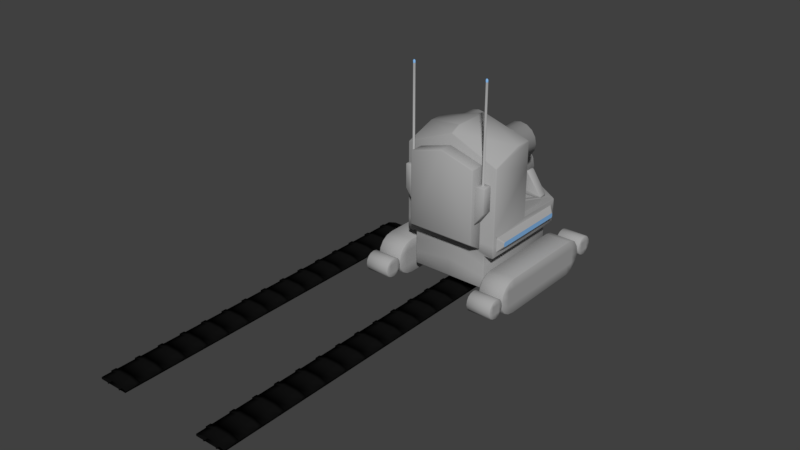# Source: Robot.blend  (saved by Blender 2.78.0; exported with 4.5.12 LTS)
import bpy
from mathutils import Matrix  # noqa: F401  (used for matrix-valued properties, if any)

bpy.ops.wm.read_factory_settings(use_empty=True)
scene = bpy.context.scene
scene.name = 'Scene'

# ---- collections
col_collection_1 = bpy.data.collections.new('Collection 1'); scene.collection.children.link(col_collection_1)

# ---- materials (node trees are filled in below, after node groups)
mat_material = bpy.data.materials.new('Material')
mat_material.alpha_threshold = 0.0
mat_material.roughness = 0.5
mat_material_001 = bpy.data.materials.new('Material.001')
mat_material_001.alpha_threshold = 0.0
mat_material_001.roughness = 0.5
mat_material_003 = bpy.data.materials.new('Material.003')
mat_material_003.alpha_threshold = 0.0
mat_material_003.roughness = 0.5

# ---- material node trees
mat_material.use_nodes = True; mat_material.node_tree.nodes.clear()
_N = mat_material.node_tree.nodes; _L = mat_material.node_tree.links
n0 = _N.new('ShaderNodeOutputMaterial'); n0.name = 'Material Output'; n0.location = (300, 300)
n1 = _N.new('ShaderNodeBsdfDiffuse'); n1.name = 'Diffuse BSDF'; n1.location = (10, 300)
n1.inputs[0].default_value = (0.004896, 0.004896, 0.004896, 1.0)
_L.new(n1.outputs[0], n0.inputs[0])
n0.is_active_output = True
mat_material_001.use_nodes = True; mat_material_001.node_tree.nodes.clear()
_N = mat_material_001.node_tree.nodes; _L = mat_material_001.node_tree.links
n0 = _N.new('ShaderNodeOutputMaterial'); n0.name = 'Material Output'; n0.location = (300, 300)
n1 = _N.new('ShaderNodeBsdfDiffuse'); n1.name = 'Diffuse BSDF'; n1.location = (10, 300)
n1.inputs[0].default_value = (0.3844, 0.3844, 0.3844, 1.0)
_L.new(n1.outputs[0], n0.inputs[0])
n0.is_active_output = True
mat_material_003.use_nodes = True; mat_material_003.node_tree.nodes.clear()
_N = mat_material_003.node_tree.nodes; _L = mat_material_003.node_tree.links
n0 = _N.new('ShaderNodeOutputMaterial'); n0.name = 'Material Output'; n0.location = (300, 300)
n1 = _N.new('ShaderNodeBsdfDiffuse'); n1.name = 'Diffuse BSDF'; n1.location = (10, 300)
n1.inputs[0].default_value = (0.2298, 0.4669, 0.8, 1.0)
_L.new(n1.outputs[0], n0.inputs[0])
n0.is_active_output = True

# ---- world
world_world = bpy.data.worlds.new('World'); scene.world = world_world
world_world.color = (0.05088, 0.05088, 0.05088)
world_world.use_sun_shadow = False
world_world.sun_shadow_jitter_overblur = 0.0
world_world.cycles.sampling_method = 'MANUAL'

# ---- meshes
me_plane_000 = bpy.data.meshes.new('Plane.000')
me_plane_000.from_pydata([(0.16, 0.03286, -0.448), (0.1333, 0.03286, -0.448), (-0.1333, 0.03286, -0.448), (-0.16, 0.03286, -0.448), (-0.16, 0.05208, -0.448), (0.16, 0.05208, -0.448), (0.1333, 0.05208, -0.448), (-0.1333, 0.05208, -0.448), (0.3165, 0.05208, -0.448), (-0.3165, 0.05208, -0.448), (-0.1333, 0.1421, -0.448), (0.1333, 0.1421, -0.448), (0.3165, 0.09208, -0.448), (-0.3165, 0.09208, -0.448), (-0.3165, 0.09208, -0.1484), (0.3165, 0.09208, -0.1484), (-0.3165, 0.1168, -0.1484), (0.3165, 0.1168, -0.1484), (-0.3165, 0.1168, -0.248), (0.3165, 0.1168, -0.248), (-0.3165, 0.09208, -0.248), (0.3165, 0.09208, -0.248), (0.1333, 0.1421, -0.1484), (-0.1333, 0.1421, -0.1484), (0.1333, 0.1668, -0.1484), (-0.1333, 0.1668, -0.1484), (0.1333, 0.1668, -0.248), (-0.1333, 0.1668, -0.248), (0.1333, 0.1421, -0.248), (-0.1333, 0.1421, -0.248), (-0.3165, 0.05208, -0.1484), (0.3165, 0.05208, -0.1484), (-0.3165, 0.05208, -0.248), (0.3165, 0.05208, -0.248), (-0.1333, 0.05208, -0.1484), (0.1333, 0.05208, -0.1484), (-0.1333, 0.05208, -0.248), (0.1333, 0.05208, -0.248), (0.16, 0.05208, -0.1484), (0.16, 0.05208, -0.248), (-0.16, 0.05208, -0.1484), (-0.16, 0.05208, -0.248), (-0.16, 0.03286, -0.1484), (-0.1333, 0.03286, -0.1484), (-0.16, 0.03286, -0.248), (-0.1333, 0.03286, -0.248), (0.1333, 0.03286, -0.248), (0.1333, 0.03286, -0.1484), (0.16, 0.03286, -0.1484), (0.16, 0.03286, -0.248), (-0.3165, 0.09208, 0.05158), (0.3165, 0.09208, 0.05158), (0.1333, 0.1421, 0.05158), (-0.1333, 0.1421, 0.05158), (-0.3165, 0.05208, 0.05158), (0.3165, 0.05208, 0.05158), (-0.1333, 0.05208, 0.05158), (0.1333, 0.05208, 0.05158), (0.16, 0.05208, 0.05158), (-0.16, 0.05208, 0.05158), (-0.16, 0.03286, 0.05158), (-0.1333, 0.03286, 0.05158), (0.1333, 0.03286, 0.05158), (0.16, 0.03286, 0.05158), (-0.3165, 0.09208, 0.3512), (0.3165, 0.09208, 0.3512), (-0.3165, 0.1168, 0.3512), (0.3165, 0.1168, 0.3512), (-0.3165, 0.1168, 0.2516), (0.3165, 0.1168, 0.2516), (-0.3165, 0.09208, 0.2516), (0.3165, 0.09208, 0.2516), (0.1333, 0.1421, 0.3512), (-0.1333, 0.1421, 0.3512), (0.1333, 0.1668, 0.3512), (-0.1333, 0.1668, 0.3512), (0.1333, 0.1668, 0.2516), (-0.1333, 0.1668, 0.2516), (0.1333, 0.1421, 0.2516), (-0.1333, 0.1421, 0.2516), (-0.3165, 0.05208, 0.3512), (0.3165, 0.05208, 0.3512), (-0.3165, 0.05208, 0.2516), (0.3165, 0.05208, 0.2516), (-0.1333, 0.05208, 0.3512), (0.1333, 0.05208, 0.3512), (-0.1333, 0.05208, 0.2516), (0.1333, 0.05208, 0.2516), (0.16, 0.05208, 0.3512), (0.16, 0.05208, 0.2516), (-0.16, 0.05208, 0.3512), (-0.16, 0.05208, 0.2516), (-0.16, 0.03286, 0.3512), (-0.1333, 0.03286, 0.3512), (-0.16, 0.03286, 0.2516), (-0.1333, 0.03286, 0.2516), (0.1333, 0.03286, 0.2516), (0.1333, 0.03286, 0.3512), (0.16, 0.03286, 0.3512), (0.16, 0.03286, 0.2516), (-0.3165, 0.09208, 0.5512), (0.3165, 0.09208, 0.5512), (0.1333, 0.1421, 0.5512), (-0.1333, 0.1421, 0.5512), (-0.3165, 0.05208, 0.5512), (0.3165, 0.05208, 0.5512), (-0.1333, 0.05208, 0.5512), (0.1333, 0.05208, 0.5512), (0.16, 0.05208, 0.5512), (-0.16, 0.05208, 0.5512), (-0.16, 0.03286, 0.5512), (-0.1333, 0.03286, 0.5512), (0.1333, 0.03286, 0.5512), (0.16, 0.03286, 0.5512), (-0.3165, 0.09208, 0.8508), (0.3165, 0.09208, 0.8508), (-0.3165, 0.1168, 0.8508), (0.3165, 0.1168, 0.8508), (-0.3165, 0.1168, 0.7512), (0.3165, 0.1168, 0.7512), (-0.3165, 0.09208, 0.7512), (0.3165, 0.09208, 0.7512), (0.1333, 0.1421, 0.8508), (-0.1333, 0.1421, 0.8508), (0.1333, 0.1668, 0.8508), (-0.1333, 0.1668, 0.8508), (0.1333, 0.1668, 0.7512), (-0.1333, 0.1668, 0.7512), (0.1333, 0.1421, 0.7512), (-0.1333, 0.1421, 0.7512), (-0.3165, 0.05208, 0.8508), (0.3165, 0.05208, 0.8508), (-0.3165, 0.05208, 0.7512), (0.3165, 0.05208, 0.7512), (-0.1333, 0.05208, 0.8508), (0.1333, 0.05208, 0.8508), (-0.1333, 0.05208, 0.7512), (0.1333, 0.05208, 0.7512), (0.16, 0.05208, 0.8508), (0.16, 0.05208, 0.7512), (-0.16, 0.05208, 0.8508), (-0.16, 0.05208, 0.7512), (-0.16, 0.03286, 0.8508), (-0.1333, 0.03286, 0.8508), (-0.16, 0.03286, 0.7512), (-0.1333, 0.03286, 0.7512), (0.1333, 0.03286, 0.7512), (0.1333, 0.03286, 0.8508), (0.16, 0.03286, 0.8508), (0.16, 0.03286, 0.7512), (-0.3165, 0.09208, 1.051), (0.3165, 0.09208, 1.051), (0.1333, 0.1421, 1.051), (-0.1333, 0.1421, 1.051), (-0.3165, 0.05208, 1.051), (0.3165, 0.05208, 1.051), (-0.1333, 0.05208, 1.051), (0.1333, 0.05208, 1.051), (0.16, 0.05208, 1.051), (-0.16, 0.05208, 1.051), (-0.16, 0.03286, 1.051), (-0.1333, 0.03286, 1.051), (0.1333, 0.03286, 1.051), (0.16, 0.03286, 1.051), (-0.3165, 0.09208, 1.35), (0.3165, 0.09208, 1.35), (-0.3165, 0.1168, 1.35), (0.3165, 0.1168, 1.35), (-0.3165, 0.1168, 1.251), (0.3165, 0.1168, 1.251), (-0.3165, 0.09208, 1.251), (0.3165, 0.09208, 1.251), (0.1333, 0.1421, 1.35), (-0.1333, 0.1421, 1.35), (0.1333, 0.1668, 1.35), (-0.1333, 0.1668, 1.35), (0.1333, 0.1668, 1.251), (-0.1333, 0.1668, 1.251), (0.1333, 0.1421, 1.251), (-0.1333, 0.1421, 1.251), (-0.3165, 0.05208, 1.35), (0.3165, 0.05208, 1.35), (-0.3165, 0.05208, 1.251), (0.3165, 0.05208, 1.251), (-0.1333, 0.05208, 1.35), (0.1333, 0.05208, 1.35), (-0.1333, 0.05208, 1.251), (0.1333, 0.05208, 1.251), (0.16, 0.05208, 1.35), (0.16, 0.05208, 1.251), (-0.16, 0.05208, 1.35), (-0.16, 0.05208, 1.251), (-0.16, 0.03286, 1.35), (-0.1333, 0.03286, 1.35), (-0.16, 0.03286, 1.251), (-0.1333, 0.03286, 1.251), (0.1333, 0.03286, 1.251), (0.1333, 0.03286, 1.35), (0.16, 0.03286, 1.35), (0.16, 0.03286, 1.251), (-0.3165, 0.09208, 1.55), (0.3165, 0.09208, 1.55), (0.1333, 0.1421, 1.55), (-0.1333, 0.1421, 1.55), (-0.3165, 0.05208, 1.55), (0.3165, 0.05208, 1.55), (-0.1333, 0.05208, 1.55), (0.1333, 0.05208, 1.55), (0.16, 0.05208, 1.55), (-0.16, 0.05208, 1.55), (-0.16, 0.03286, 1.55), (-0.1333, 0.03286, 1.55), (0.1333, 0.03286, 1.55), (0.16, 0.03286, 1.55), (-0.3165, 0.09208, 1.85), (0.3165, 0.09208, 1.85), (-0.3165, 0.1168, 1.85), (0.3165, 0.1168, 1.85), (-0.3165, 0.1168, 1.75), (0.3165, 0.1168, 1.75), (-0.3165, 0.09208, 1.75), (0.3165, 0.09208, 1.75), (0.1333, 0.1421, 1.85), (-0.1333, 0.1421, 1.85), (0.1333, 0.1668, 1.85), (-0.1333, 0.1668, 1.85), (0.1333, 0.1668, 1.75), (-0.1333, 0.1668, 1.75), (0.1333, 0.1421, 1.75), (-0.1333, 0.1421, 1.75), (-0.3165, 0.05208, 1.85), (0.3165, 0.05208, 1.85), (-0.3165, 0.05208, 1.75), (0.3165, 0.05208, 1.75), (-0.1333, 0.05208, 1.85), (0.1333, 0.05208, 1.85), (-0.1333, 0.05208, 1.75), (0.1333, 0.05208, 1.75), (0.16, 0.05208, 1.85), (0.16, 0.05208, 1.75), (-0.16, 0.05208, 1.85), (-0.16, 0.05208, 1.75), (-0.16, 0.03286, 1.85), (-0.1333, 0.03286, 1.85), (-0.16, 0.03286, 1.75), (-0.1333, 0.03286, 1.75), (0.1333, 0.03286, 1.75), (0.1333, 0.03286, 1.85), (0.16, 0.03286, 1.85), (0.16, 0.03286, 1.75), (-0.3165, 0.09208, 2.05), (0.3165, 0.09208, 2.05), (0.1333, 0.1421, 2.05), (-0.1333, 0.1421, 2.05), (-0.3165, 0.05208, 2.05), (0.3165, 0.05208, 2.05), (-0.1333, 0.05208, 2.05), (0.1333, 0.05208, 2.05), (0.16, 0.05208, 2.05), (-0.16, 0.05208, 2.05), (-0.16, 0.03286, 2.05), (-0.1333, 0.03286, 2.05), (0.1333, 0.03286, 2.05), (0.16, 0.03286, 2.05), (-0.3165, 0.09208, 2.35), (0.3165, 0.09208, 2.35), (-0.3165, 0.1168, 2.35), (0.3165, 0.1168, 2.35), (-0.3165, 0.1168, 2.25), (0.3165, 0.1168, 2.25), (-0.3165, 0.09208, 2.25), (0.3165, 0.09208, 2.25), (0.1333, 0.1421, 2.35), (-0.1333, 0.1421, 2.35), (0.1333, 0.1668, 2.35), (-0.1333, 0.1668, 2.35), (0.1333, 0.1668, 2.25), (-0.1333, 0.1668, 2.25), (0.1333, 0.1421, 2.25), (-0.1333, 0.1421, 2.25), (-0.3165, 0.05208, 2.35), (0.3165, 0.05208, 2.35), (-0.3165, 0.05208, 2.25), (0.3165, 0.05208, 2.25), (-0.1333, 0.05208, 2.35), (0.1333, 0.05208, 2.35), (-0.1333, 0.05208, 2.25), (0.1333, 0.05208, 2.25), (0.16, 0.05208, 2.35), (0.16, 0.05208, 2.25), (-0.16, 0.05208, 2.35), (-0.16, 0.05208, 2.25), (-0.16, 0.03286, 2.35), (-0.1333, 0.03286, 2.35), (-0.16, 0.03286, 2.25), (-0.1333, 0.03286, 2.25), (0.1333, 0.03286, 2.25), (0.1333, 0.03286, 2.35), (0.16, 0.03286, 2.35), (0.16, 0.03286, 2.25), (-0.3165, 0.09208, 2.55), (0.3165, 0.09208, 2.55), (0.1333, 0.1421, 2.55), (-0.1333, 0.1421, 2.55), (-0.3165, 0.05208, 2.55), (0.3165, 0.05208, 2.55), (-0.1333, 0.05208, 2.55), (0.1333, 0.05208, 2.55), (0.16, 0.05208, 2.55), (-0.16, 0.05208, 2.55), (-0.16, 0.03286, 2.55), (-0.1333, 0.03286, 2.55), (0.1333, 0.03286, 2.55), (0.16, 0.03286, 2.55), (-0.3165, 0.09208, 2.849), (0.3165, 0.09208, 2.849), (-0.3165, 0.1168, 2.849), (0.3165, 0.1168, 2.849), (-0.3165, 0.1168, 2.75), (0.3165, 0.1168, 2.75), (-0.3165, 0.09208, 2.75), (0.3165, 0.09208, 2.75), (0.1333, 0.1421, 2.849), (-0.1333, 0.1421, 2.849), (0.1333, 0.1668, 2.849), (-0.1333, 0.1668, 2.849), (0.1333, 0.1668, 2.75), (-0.1333, 0.1668, 2.75), (0.1333, 0.1421, 2.75), (-0.1333, 0.1421, 2.75), (-0.3165, 0.05208, 2.849), (0.3165, 0.05208, 2.849), (-0.3165, 0.05208, 2.75), (0.3165, 0.05208, 2.75), (-0.1333, 0.05208, 2.849), (0.1333, 0.05208, 2.849), (-0.1333, 0.05208, 2.75), (0.1333, 0.05208, 2.75), (0.16, 0.05208, 2.849), (0.16, 0.05208, 2.75), (-0.16, 0.05208, 2.849), (-0.16, 0.05208, 2.75), (-0.16, 0.03286, 2.849), (-0.1333, 0.03286, 2.849), (-0.16, 0.03286, 2.75), (-0.1333, 0.03286, 2.75), (0.1333, 0.03286, 2.75), (0.1333, 0.03286, 2.849), (0.16, 0.03286, 2.849), (0.16, 0.03286, 2.75), (-0.3165, 0.09208, 3.049), (0.3165, 0.09208, 3.049), (0.1333, 0.1421, 3.049), (-0.1333, 0.1421, 3.049), (-0.3165, 0.05208, 3.049), (0.3165, 0.05208, 3.049), (-0.1333, 0.05208, 3.049), (0.1333, 0.05208, 3.049), (0.16, 0.05208, 3.049), (-0.16, 0.05208, 3.049), (-0.16, 0.03286, 3.049), (-0.1333, 0.03286, 3.049), (0.1333, 0.03286, 3.049), (0.16, 0.03286, 3.049), (-0.3165, 0.09208, 3.349), (0.3165, 0.09208, 3.349), (-0.3165, 0.1168, 3.349), (0.3165, 0.1168, 3.349), (-0.3165, 0.1168, 3.249), (0.3165, 0.1168, 3.249), (-0.3165, 0.09208, 3.249), (0.3165, 0.09208, 3.249), (0.1333, 0.1421, 3.349), (-0.1333, 0.1421, 3.349), (0.1333, 0.1668, 3.349), (-0.1333, 0.1668, 3.349), (0.1333, 0.1668, 3.249), (-0.1333, 0.1668, 3.249), (0.1333, 0.1421, 3.249), (-0.1333, 0.1421, 3.249), (-0.3165, 0.05208, 3.349), (0.3165, 0.05208, 3.349), (-0.3165, 0.05208, 3.249), (0.3165, 0.05208, 3.249), (-0.1333, 0.05208, 3.349), (0.1333, 0.05208, 3.349), (-0.1333, 0.05208, 3.249), (0.1333, 0.05208, 3.249), (0.16, 0.05208, 3.349), (0.16, 0.05208, 3.249), (-0.16, 0.05208, 3.349), (-0.16, 0.05208, 3.249), (-0.16, 0.03286, 3.349), (-0.1333, 0.03286, 3.349), (-0.16, 0.03286, 3.249), (-0.1333, 0.03286, 3.249), (0.1333, 0.03286, 3.249), (0.1333, 0.03286, 3.349), (0.16, 0.03286, 3.349), (0.16, 0.03286, 3.249), (-0.3165, 0.09208, 3.549), (0.3165, 0.09208, 3.549), (0.1333, 0.1421, 3.549), (-0.1333, 0.1421, 3.549), (-0.3165, 0.05208, 3.549), (0.3165, 0.05208, 3.549), (-0.1333, 0.05208, 3.549), (0.1333, 0.05208, 3.549), (0.16, 0.05208, 3.549), (-0.16, 0.05208, 3.549), (-0.16, 0.03286, 3.549), (-0.1333, 0.03286, 3.549), (0.1333, 0.03286, 3.549), (0.16, 0.03286, 3.549), (-0.3165, 0.09208, 3.848), (0.3165, 0.09208, 3.848), (-0.3165, 0.1168, 3.848), (0.3165, 0.1168, 3.848), (-0.3165, 0.1168, 3.749), (0.3165, 0.1168, 3.749), (-0.3165, 0.09208, 3.749), (0.3165, 0.09208, 3.749), (0.1333, 0.1421, 3.848), (-0.1333, 0.1421, 3.848), (0.1333, 0.1668, 3.848), (-0.1333, 0.1668, 3.848), (0.1333, 0.1668, 3.749), (-0.1333, 0.1668, 3.749), (0.1333, 0.1421, 3.749), (-0.1333, 0.1421, 3.749), (-0.3165, 0.05208, 3.848), (0.3165, 0.05208, 3.848), (-0.3165, 0.05208, 3.749), (0.3165, 0.05208, 3.749), (-0.1333, 0.05208, 3.848), (0.1333, 0.05208, 3.848), (-0.1333, 0.05208, 3.749), (0.1333, 0.05208, 3.749), (0.16, 0.05208, 3.848), (0.16, 0.05208, 3.749), (-0.16, 0.05208, 3.848), (-0.16, 0.05208, 3.749), (-0.16, 0.03286, 3.848), (-0.1333, 0.03286, 3.848), (-0.16, 0.03286, 3.749), (-0.1333, 0.03286, 3.749), (0.1333, 0.03286, 3.749), (0.1333, 0.03286, 3.848), (0.16, 0.03286, 3.848), (0.16, 0.03286, 3.749), (-0.3165, 0.09208, 4.048), (0.3165, 0.09208, 4.048), (0.1333, 0.1421, 4.048), (-0.1333, 0.1421, 4.048), (-0.3165, 0.05208, 4.048), (0.3165, 0.05208, 4.048), (-0.1333, 0.05208, 4.048), (0.1333, 0.05208, 4.048), (0.16, 0.05208, 4.048), (-0.16, 0.05208, 4.048), (-0.16, 0.03286, 4.048), (-0.1333, 0.03286, 4.048), (0.1333, 0.03286, 4.048), (0.16, 0.03286, 4.048), (-0.3165, 0.09208, 4.348), (0.3165, 0.09208, 4.348), (-0.3165, 0.1168, 4.348), (0.3165, 0.1168, 4.348), (-0.3165, 0.1168, 4.248), (0.3165, 0.1168, 4.248), (-0.3165, 0.09208, 4.248), (0.3165, 0.09208, 4.248), (0.1333, 0.1421, 4.348), (-0.1333, 0.1421, 4.348), (0.1333, 0.1668, 4.348), (-0.1333, 0.1668, 4.348), (0.1333, 0.1668, 4.248), (-0.1333, 0.1668, 4.248), (0.1333, 0.1421, 4.248), (-0.1333, 0.1421, 4.248), (-0.3165, 0.05208, 4.348), (0.3165, 0.05208, 4.348), (-0.3165, 0.05208, 4.248), (0.3165, 0.05208, 4.248), (-0.1333, 0.05208, 4.348), (0.1333, 0.05208, 4.348), (-0.1333, 0.05208, 4.248), (0.1333, 0.05208, 4.248), (0.16, 0.05208, 4.348), (0.16, 0.05208, 4.248), (-0.16, 0.05208, 4.348), (-0.16, 0.05208, 4.248), (-0.16, 0.03286, 4.348), (-0.1333, 0.03286, 4.348), (-0.16, 0.03286, 4.248), (-0.1333, 0.03286, 4.248), (0.1333, 0.03286, 4.248), (0.1333, 0.03286, 4.348), (0.16, 0.03286, 4.348), (0.16, 0.03286, 4.248), (-0.3165, 0.09208, 4.548), (0.3165, 0.09208, 4.548), (0.1333, 0.1421, 4.548), (-0.1333, 0.1421, 4.548), (-0.3165, 0.05208, 4.548), (0.3165, 0.05208, 4.548), (-0.1333, 0.05208, 4.548), (0.1333, 0.05208, 4.548), (0.16, 0.05208, 4.548), (-0.16, 0.05208, 4.548), (-0.16, 0.03286, 4.548), (-0.1333, 0.03286, 4.548), (0.1333, 0.03286, 4.548), (0.16, 0.03286, 4.548), (-0.3165, 0.09208, 4.848), (0.3165, 0.09208, 4.848), (-0.3165, 0.1168, 4.848), (0.3165, 0.1168, 4.848), (-0.3165, 0.1168, 4.748), (0.3165, 0.1168, 4.748), (-0.3165, 0.09208, 4.748), (0.3165, 0.09208, 4.748), (0.1333, 0.1421, 4.848), (-0.1333, 0.1421, 4.848), (0.1333, 0.1668, 4.848), (-0.1333, 0.1668, 4.848), (0.1333, 0.1668, 4.748), (-0.1333, 0.1668, 4.748), (0.1333, 0.1421, 4.748), (-0.1333, 0.1421, 4.748), (-0.3165, 0.05208, 4.848), (0.3165, 0.05208, 4.848), (-0.3165, 0.05208, 4.748), (0.3165, 0.05208, 4.748), (-0.1333, 0.05208, 4.848), (0.1333, 0.05208, 4.848), (-0.1333, 0.05208, 4.748), (0.1333, 0.05208, 4.748), (0.16, 0.05208, 4.848), (0.16, 0.05208, 4.748), (-0.16, 0.05208, 4.848), (-0.16, 0.05208, 4.748), (-0.16, 0.03286, 4.848), (-0.1333, 0.03286, 4.848), (-0.16, 0.03286, 4.748), (-0.1333, 0.03286, 4.748), (0.1333, 0.03286, 4.748), (0.1333, 0.03286, 4.848), (0.16, 0.03286, 4.848), (0.16, 0.03286, 4.748), (-0.3165, 0.09208, 5.048), (0.3165, 0.09208, 5.048), (0.1333, 0.1421, 5.048), (-0.1333, 0.1421, 5.048), (-0.3165, 0.05208, 5.048), (0.3165, 0.05208, 5.048), (-0.1333, 0.05208, 5.048), (0.1333, 0.05208, 5.048), (0.16, 0.05208, 5.048), (-0.16, 0.05208, 5.048), (-0.16, 0.03286, 5.048), (-0.1333, 0.03286, 5.048), (0.1333, 0.03286, 5.048), (0.16, 0.03286, 5.048), (-0.3165, 0.09208, 5.347), (0.3165, 0.09208, 5.347), (-0.3165, 0.1168, 5.347), (0.3165, 0.1168, 5.347), (-0.3165, 0.1168, 5.248), (0.3165, 0.1168, 5.248), (-0.3165, 0.09208, 5.248), (0.3165, 0.09208, 5.248), (0.1333, 0.1421, 5.347), (-0.1333, 0.1421, 5.347), (0.1333, 0.1668, 5.347), (-0.1333, 0.1668, 5.347), (0.1333, 0.1668, 5.248), (-0.1333, 0.1668, 5.248), (0.1333, 0.1421, 5.248), (-0.1333, 0.1421, 5.248), (-0.3165, 0.05208, 5.347), (0.3165, 0.05208, 5.347), (-0.3165, 0.05208, 5.248), (0.3165, 0.05208, 5.248), (-0.1333, 0.05208, 5.347), (0.1333, 0.05208, 5.347), (-0.1333, 0.05208, 5.248), (0.1333, 0.05208, 5.248), (0.16, 0.05208, 5.347), (0.16, 0.05208, 5.248), (-0.16, 0.05208, 5.347), (-0.16, 0.05208, 5.248), (-0.16, 0.03286, 5.347), (-0.1333, 0.03286, 5.347), (-0.16, 0.03286, 5.248), (-0.1333, 0.03286, 5.248), (0.1333, 0.03286, 5.248), (0.1333, 0.03286, 5.347), (0.16, 0.03286, 5.347), (0.16, 0.03286, 5.248), (-0.3165, 0.09208, 5.547), (0.3165, 0.09208, 5.547), (0.1333, 0.1421, 5.547), (-0.1333, 0.1421, 5.547), (-0.3165, 0.05208, 5.547), (0.3165, 0.05208, 5.547), (-0.1333, 0.05208, 5.547), (0.1333, 0.05208, 5.547), (0.16, 0.05208, 5.547), (-0.16, 0.05208, 5.547), (-0.16, 0.03286, 5.547), (-0.1333, 0.03286, 5.547), (0.1333, 0.03286, 5.547), (0.16, 0.03286, 5.547), (-0.3165, 0.09208, 5.847), (0.3165, 0.09208, 5.847), (-0.3165, 0.1168, 5.847), (0.3165, 0.1168, 5.847), (-0.3165, 0.1168, 5.747), (0.3165, 0.1168, 5.747), (-0.3165, 0.09208, 5.747), (0.3165, 0.09208, 5.747), (0.1333, 0.1421, 5.847), (-0.1333, 0.1421, 5.847), (0.1333, 0.1668, 5.847), (-0.1333, 0.1668, 5.847), (0.1333, 0.1668, 5.747), (-0.1333, 0.1668, 5.747), (0.1333, 0.1421, 5.747), (-0.1333, 0.1421, 5.747), (-0.3165, 0.05208, 5.847), (0.3165, 0.05208, 5.847), (-0.3165, 0.05208, 5.747), (0.3165, 0.05208, 5.747), (-0.1333, 0.05208, 5.847), (0.1333, 0.05208, 5.847), (-0.1333, 0.05208, 5.747), (0.1333, 0.05208, 5.747), (0.16, 0.05208, 5.847), (0.16, 0.05208, 5.747), (-0.16, 0.05208, 5.847), (-0.16, 0.05208, 5.747), (-0.16, 0.03286, 5.847), (-0.1333, 0.03286, 5.847), (-0.16, 0.03286, 5.747), (-0.1333, 0.03286, 5.747), (0.1333, 0.03286, 5.747), (0.1333, 0.03286, 5.847), (0.16, 0.03286, 5.847), (0.16, 0.03286, 5.747), (-0.3165, 0.09208, 6.047), (0.3165, 0.09208, 6.047), (0.1333, 0.1421, 6.047), (-0.1333, 0.1421, 6.047), (-0.3165, 0.05208, 6.047), (0.3165, 0.05208, 6.047), (-0.1333, 0.05208, 6.047), (0.1333, 0.05208, 6.047), (0.16, 0.05208, 6.047), (-0.16, 0.05208, 6.047), (-0.16, 0.03286, 6.047), (-0.1333, 0.03286, 6.047), (0.1333, 0.03286, 6.047), (0.16, 0.03286, 6.047), (-0.3165, 0.09208, 6.346), (0.3165, 0.09208, 6.346), (-0.3165, 0.1168, 6.346), (0.3165, 0.1168, 6.346), (-0.3165, 0.1168, 6.247), (0.3165, 0.1168, 6.247), (-0.3165, 0.09208, 6.247), (0.3165, 0.09208, 6.247), (0.1333, 0.1421, 6.346), (-0.1333, 0.1421, 6.346), (0.1333, 0.1668, 6.346), (-0.1333, 0.1668, 6.346), (0.1333, 0.1668, 6.247), (-0.1333, 0.1668, 6.247), (0.1333, 0.1421, 6.247), (-0.1333, 0.1421, 6.247), (-0.3165, 0.05208, 6.346), (0.3165, 0.05208, 6.346), (-0.3165, 0.05208, 6.247), (0.3165, 0.05208, 6.247), (-0.1333, 0.05208, 6.346), (0.1333, 0.05208, 6.346), (-0.1333, 0.05208, 6.247), (0.1333, 0.05208, 6.247), (0.16, 0.05208, 6.346), (0.16, 0.05208, 6.247), (-0.16, 0.05208, 6.346), (-0.16, 0.05208, 6.247), (-0.16, 0.03286, 6.346), (-0.1333, 0.03286, 6.346), (-0.16, 0.03286, 6.247), (-0.1333, 0.03286, 6.247), (0.1333, 0.03286, 6.247), (0.1333, 0.03286, 6.346), (0.16, 0.03286, 6.346), (0.16, 0.03286, 6.247), (-0.3165, 0.09208, 6.546), (0.3165, 0.09208, 6.546), (0.1333, 0.1421, 6.546), (-0.1333, 0.1421, 6.546), (-0.3165, 0.05208, 6.546), (0.3165, 0.05208, 6.546), (-0.1333, 0.05208, 6.546), (0.1333, 0.05208, 6.546), (0.16, 0.05208, 6.546), (-0.16, 0.05208, 6.546), (-0.16, 0.03286, 6.546), (-0.1333, 0.03286, 6.546), (0.1333, 0.03286, 6.546), (0.16, 0.03286, 6.546), (-0.3165, 0.09208, 6.846), (0.3165, 0.09208, 6.846), (-0.3165, 0.1168, 6.846), (0.3165, 0.1168, 6.846), (-0.3165, 0.1168, 6.746), (0.3165, 0.1168, 6.746), (-0.3165, 0.09208, 6.746), (0.3165, 0.09208, 6.746), (0.1333, 0.1421, 6.846), (-0.1333, 0.1421, 6.846), (0.1333, 0.1668, 6.846), (-0.1333, 0.1668, 6.846), (0.1333, 0.1668, 6.746), (-0.1333, 0.1668, 6.746), (0.1333, 0.1421, 6.746), (-0.1333, 0.1421, 6.746), (-0.3165, 0.05208, 6.846), (0.3165, 0.05208, 6.846), (-0.3165, 0.05208, 6.746), (0.3165, 0.05208, 6.746), (-0.1333, 0.05208, 6.846), (0.1333, 0.05208, 6.846), (-0.1333, 0.05208, 6.746), (0.1333, 0.05208, 6.746), (0.16, 0.05208, 6.846), (0.16, 0.05208, 6.746), (-0.16, 0.05208, 6.846), (-0.16, 0.05208, 6.746), (-0.16, 0.03286, 6.846), (-0.1333, 0.03286, 6.846), (-0.16, 0.03286, 6.746), (-0.1333, 0.03286, 6.746), (0.1333, 0.03286, 6.746), (0.1333, 0.03286, 6.846), (0.16, 0.03286, 6.846), (0.16, 0.03286, 6.746), (-0.3165, 0.09208, 7.046), (0.3165, 0.09208, 7.046), (0.1333, 0.1421, 7.046), (-0.1333, 0.1421, 7.046), (-0.3165, 0.05208, 7.046), (0.3165, 0.05208, 7.046), (-0.1333, 0.05208, 7.046), (0.1333, 0.05208, 7.046), (0.16, 0.05208, 7.046), (-0.16, 0.05208, 7.046), (-0.16, 0.03286, 7.046), (-0.1333, 0.03286, 7.046), (0.1333, 0.03286, 7.046), (0.16, 0.03286, 7.046)], [], [(39, 49, 0, 5), (32, 20, 13, 9), (29, 28, 11, 10), (33, 39, 5, 8), (20, 29, 10, 13), (46, 37, 6, 1), (41, 32, 9, 4), (49, 46, 1, 0), (36, 45, 2, 7), (44, 41, 4, 3), (28, 21, 12, 11), (45, 44, 3, 2), (37, 36, 7, 6), (21, 33, 8, 12), (22, 15, 17, 24), (24, 17, 19, 26), (26, 19, 21, 28), (18, 27, 29, 20), (27, 26, 28, 29), (16, 25, 27, 18), (25, 24, 26, 27), (14, 23, 25, 16), (23, 22, 24, 25), (15, 21, 19, 17), (20, 14, 16, 18), (21, 15, 31, 33), (14, 20, 32, 30), (41, 40, 30, 32), (39, 38, 48, 49), (40, 41, 44, 42), (37, 35, 34, 36), (36, 34, 43, 45), (33, 31, 38, 39), (35, 37, 46, 47), (49, 48, 47, 46), (45, 43, 42, 44), (30, 40, 59, 54), (34, 35, 57, 56), (31, 15, 51, 55), (23, 14, 50, 53), (42, 43, 61, 60), (48, 38, 58, 63), (14, 30, 54, 50), (35, 47, 62, 57), (43, 34, 56, 61), (38, 31, 55, 58), (15, 22, 52, 51), (22, 23, 53, 52), (40, 42, 60, 59), (47, 48, 63, 62), (89, 99, 63, 58), (82, 70, 50, 54), (79, 78, 52, 53), (83, 89, 58, 55), (70, 79, 53, 50), (96, 87, 57, 62), (91, 82, 54, 59), (99, 96, 62, 63), (86, 95, 61, 56), (94, 91, 59, 60), (78, 71, 51, 52), (95, 94, 60, 61), (87, 86, 56, 57), (71, 83, 55, 51), (72, 65, 67, 74), (74, 67, 69, 76), (76, 69, 71, 78), (68, 77, 79, 70), (77, 76, 78, 79), (66, 75, 77, 68), (75, 74, 76, 77), (64, 73, 75, 66), (73, 72, 74, 75), (65, 71, 69, 67), (70, 64, 66, 68), (71, 65, 81, 83), (64, 70, 82, 80), (91, 90, 80, 82), (89, 88, 98, 99), (90, 91, 94, 92), (87, 85, 84, 86), (86, 84, 93, 95), (83, 81, 88, 89), (85, 87, 96, 97), (99, 98, 97, 96), (95, 93, 92, 94), (80, 90, 109, 104), (84, 85, 107, 106), (81, 65, 101, 105), (73, 64, 100, 103), (92, 93, 111, 110), (98, 88, 108, 113), (64, 80, 104, 100), (85, 97, 112, 107), (93, 84, 106, 111), (88, 81, 105, 108), (65, 72, 102, 101), (72, 73, 103, 102), (90, 92, 110, 109), (97, 98, 113, 112), (139, 149, 113, 108), (132, 120, 100, 104), (129, 128, 102, 103), (133, 139, 108, 105), (120, 129, 103, 100), (146, 137, 107, 112), (141, 132, 104, 109), (149, 146, 112, 113), (136, 145, 111, 106), (144, 141, 109, 110), (128, 121, 101, 102), (145, 144, 110, 111), (137, 136, 106, 107), (121, 133, 105, 101), (122, 115, 117, 124), (124, 117, 119, 126), (126, 119, 121, 128), (118, 127, 129, 120), (127, 126, 128, 129), (116, 125, 127, 118), (125, 124, 126, 127), (114, 123, 125, 116), (123, 122, 124, 125), (115, 121, 119, 117), (120, 114, 116, 118), (121, 115, 131, 133), (114, 120, 132, 130), (141, 140, 130, 132), (139, 138, 148, 149), (140, 141, 144, 142), (137, 135, 134, 136), (136, 134, 143, 145), (133, 131, 138, 139), (135, 137, 146, 147), (149, 148, 147, 146), (145, 143, 142, 144), (130, 140, 159, 154), (134, 135, 157, 156), (131, 115, 151, 155), (123, 114, 150, 153), (142, 143, 161, 160), (148, 138, 158, 163), (114, 130, 154, 150), (135, 147, 162, 157), (143, 134, 156, 161), (138, 131, 155, 158), (115, 122, 152, 151), (122, 123, 153, 152), (140, 142, 160, 159), (147, 148, 163, 162), (189, 199, 163, 158), (182, 170, 150, 154), (179, 178, 152, 153), (183, 189, 158, 155), (170, 179, 153, 150), (196, 187, 157, 162), (191, 182, 154, 159), (199, 196, 162, 163), (186, 195, 161, 156), (194, 191, 159, 160), (178, 171, 151, 152), (195, 194, 160, 161), (187, 186, 156, 157), (171, 183, 155, 151), (172, 165, 167, 174), (174, 167, 169, 176), (176, 169, 171, 178), (168, 177, 179, 170), (177, 176, 178, 179), (166, 175, 177, 168), (175, 174, 176, 177), (164, 173, 175, 166), (173, 172, 174, 175), (165, 171, 169, 167), (170, 164, 166, 168), (171, 165, 181, 183), (164, 170, 182, 180), (191, 190, 180, 182), (189, 188, 198, 199), (190, 191, 194, 192), (187, 185, 184, 186), (186, 184, 193, 195), (183, 181, 188, 189), (185, 187, 196, 197), (199, 198, 197, 196), (195, 193, 192, 194), (180, 190, 209, 204), (184, 185, 207, 206), (181, 165, 201, 205), (173, 164, 200, 203), (192, 193, 211, 210), (198, 188, 208, 213), (164, 180, 204, 200), (185, 197, 212, 207), (193, 184, 206, 211), (188, 181, 205, 208), (165, 172, 202, 201), (172, 173, 203, 202), (190, 192, 210, 209), (197, 198, 213, 212), (239, 249, 213, 208), (232, 220, 200, 204), (229, 228, 202, 203), (233, 239, 208, 205), (220, 229, 203, 200), (246, 237, 207, 212), (241, 232, 204, 209), (249, 246, 212, 213), (236, 245, 211, 206), (244, 241, 209, 210), (228, 221, 201, 202), (245, 244, 210, 211), (237, 236, 206, 207), (221, 233, 205, 201), (222, 215, 217, 224), (224, 217, 219, 226), (226, 219, 221, 228), (218, 227, 229, 220), (227, 226, 228, 229), (216, 225, 227, 218), (225, 224, 226, 227), (214, 223, 225, 216), (223, 222, 224, 225), (215, 221, 219, 217), (220, 214, 216, 218), (221, 215, 231, 233), (214, 220, 232, 230), (241, 240, 230, 232), (239, 238, 248, 249), (240, 241, 244, 242), (237, 235, 234, 236), (236, 234, 243, 245), (233, 231, 238, 239), (235, 237, 246, 247), (249, 248, 247, 246), (245, 243, 242, 244), (230, 240, 259, 254), (234, 235, 257, 256), (231, 215, 251, 255), (223, 214, 250, 253), (242, 243, 261, 260), (248, 238, 258, 263), (214, 230, 254, 250), (235, 247, 262, 257), (243, 234, 256, 261), (238, 231, 255, 258), (215, 222, 252, 251), (222, 223, 253, 252), (240, 242, 260, 259), (247, 248, 263, 262), (289, 299, 263, 258), (282, 270, 250, 254), (279, 278, 252, 253), (283, 289, 258, 255), (270, 279, 253, 250), (296, 287, 257, 262), (291, 282, 254, 259), (299, 296, 262, 263), (286, 295, 261, 256), (294, 291, 259, 260), (278, 271, 251, 252), (295, 294, 260, 261), (287, 286, 256, 257), (271, 283, 255, 251), (272, 265, 267, 274), (274, 267, 269, 276), (276, 269, 271, 278), (268, 277, 279, 270), (277, 276, 278, 279), (266, 275, 277, 268), (275, 274, 276, 277), (264, 273, 275, 266), (273, 272, 274, 275), (265, 271, 269, 267), (270, 264, 266, 268), (271, 265, 281, 283), (264, 270, 282, 280), (291, 290, 280, 282), (289, 288, 298, 299), (290, 291, 294, 292), (287, 285, 284, 286), (286, 284, 293, 295), (283, 281, 288, 289), (285, 287, 296, 297), (299, 298, 297, 296), (295, 293, 292, 294), (280, 290, 309, 304), (284, 285, 307, 306), (281, 265, 301, 305), (273, 264, 300, 303), (292, 293, 311, 310), (298, 288, 308, 313), (264, 280, 304, 300), (285, 297, 312, 307), (293, 284, 306, 311), (288, 281, 305, 308), (265, 272, 302, 301), (272, 273, 303, 302), (290, 292, 310, 309), (297, 298, 313, 312), (339, 349, 313, 308), (332, 320, 300, 304), (329, 328, 302, 303), (333, 339, 308, 305), (320, 329, 303, 300), (346, 337, 307, 312), (341, 332, 304, 309), (349, 346, 312, 313), (336, 345, 311, 306), (344, 341, 309, 310), (328, 321, 301, 302), (345, 344, 310, 311), (337, 336, 306, 307), (321, 333, 305, 301), (322, 315, 317, 324), (324, 317, 319, 326), (326, 319, 321, 328), (318, 327, 329, 320), (327, 326, 328, 329), (316, 325, 327, 318), (325, 324, 326, 327), (314, 323, 325, 316), (323, 322, 324, 325), (315, 321, 319, 317), (320, 314, 316, 318), (321, 315, 331, 333), (314, 320, 332, 330), (341, 340, 330, 332), (339, 338, 348, 349), (340, 341, 344, 342), (337, 335, 334, 336), (336, 334, 343, 345), (333, 331, 338, 339), (335, 337, 346, 347), (349, 348, 347, 346), (345, 343, 342, 344), (330, 340, 359, 354), (334, 335, 357, 356), (331, 315, 351, 355), (323, 314, 350, 353), (342, 343, 361, 360), (348, 338, 358, 363), (314, 330, 354, 350), (335, 347, 362, 357), (343, 334, 356, 361), (338, 331, 355, 358), (315, 322, 352, 351), (322, 323, 353, 352), (340, 342, 360, 359), (347, 348, 363, 362), (389, 399, 363, 358), (382, 370, 350, 354), (379, 378, 352, 353), (383, 389, 358, 355), (370, 379, 353, 350), (396, 387, 357, 362), (391, 382, 354, 359), (399, 396, 362, 363), (386, 395, 361, 356), (394, 391, 359, 360), (378, 371, 351, 352), (395, 394, 360, 361), (387, 386, 356, 357), (371, 383, 355, 351), (372, 365, 367, 374), (374, 367, 369, 376), (376, 369, 371, 378), (368, 377, 379, 370), (377, 376, 378, 379), (366, 375, 377, 368), (375, 374, 376, 377), (364, 373, 375, 366), (373, 372, 374, 375), (365, 371, 369, 367), (370, 364, 366, 368), (371, 365, 381, 383), (364, 370, 382, 380), (391, 390, 380, 382), (389, 388, 398, 399), (390, 391, 394, 392), (387, 385, 384, 386), (386, 384, 393, 395), (383, 381, 388, 389), (385, 387, 396, 397), (399, 398, 397, 396), (395, 393, 392, 394), (380, 390, 409, 404), (384, 385, 407, 406), (381, 365, 401, 405), (373, 364, 400, 403), (392, 393, 411, 410), (398, 388, 408, 413), (364, 380, 404, 400), (385, 397, 412, 407), (393, 384, 406, 411), (388, 381, 405, 408), (365, 372, 402, 401), (372, 373, 403, 402), (390, 392, 410, 409), (397, 398, 413, 412), (439, 449, 413, 408), (432, 420, 400, 404), (429, 428, 402, 403), (433, 439, 408, 405), (420, 429, 403, 400), (446, 437, 407, 412), (441, 432, 404, 409), (449, 446, 412, 413), (436, 445, 411, 406), (444, 441, 409, 410), (428, 421, 401, 402), (445, 444, 410, 411), (437, 436, 406, 407), (421, 433, 405, 401), (422, 415, 417, 424), (424, 417, 419, 426), (426, 419, 421, 428), (418, 427, 429, 420), (427, 426, 428, 429), (416, 425, 427, 418), (425, 424, 426, 427), (414, 423, 425, 416), (423, 422, 424, 425), (415, 421, 419, 417), (420, 414, 416, 418), (421, 415, 431, 433), (414, 420, 432, 430), (441, 440, 430, 432), (439, 438, 448, 449), (440, 441, 444, 442), (437, 435, 434, 436), (436, 434, 443, 445), (433, 431, 438, 439), (435, 437, 446, 447), (449, 448, 447, 446), (445, 443, 442, 444), (430, 440, 459, 454), (434, 435, 457, 456), (431, 415, 451, 455), (423, 414, 450, 453), (442, 443, 461, 460), (448, 438, 458, 463), (414, 430, 454, 450), (435, 447, 462, 457), (443, 434, 456, 461), (438, 431, 455, 458), (415, 422, 452, 451), (422, 423, 453, 452), (440, 442, 460, 459), (447, 448, 463, 462), (489, 499, 463, 458), (482, 470, 450, 454), (479, 478, 452, 453), (483, 489, 458, 455), (470, 479, 453, 450), (496, 487, 457, 462), (491, 482, 454, 459), (499, 496, 462, 463), (486, 495, 461, 456), (494, 491, 459, 460), (478, 471, 451, 452), (495, 494, 460, 461), (487, 486, 456, 457), (471, 483, 455, 451), (472, 465, 467, 474), (474, 467, 469, 476), (476, 469, 471, 478), (468, 477, 479, 470), (477, 476, 478, 479), (466, 475, 477, 468), (475, 474, 476, 477), (464, 473, 475, 466), (473, 472, 474, 475), (465, 471, 469, 467), (470, 464, 466, 468), (471, 465, 481, 483), (464, 470, 482, 480), (491, 490, 480, 482), (489, 488, 498, 499), (490, 491, 494, 492), (487, 485, 484, 486), (486, 484, 493, 495), (483, 481, 488, 489), (485, 487, 496, 497), (499, 498, 497, 496), (495, 493, 492, 494), (480, 490, 509, 504), (484, 485, 507, 506), (481, 465, 501, 505), (473, 464, 500, 503), (492, 493, 511, 510), (498, 488, 508, 513), (464, 480, 504, 500), (485, 497, 512, 507), (493, 484, 506, 511), (488, 481, 505, 508), (465, 472, 502, 501), (472, 473, 503, 502), (490, 492, 510, 509), (497, 498, 513, 512), (539, 549, 513, 508), (532, 520, 500, 504), (529, 528, 502, 503), (533, 539, 508, 505), (520, 529, 503, 500), (546, 537, 507, 512), (541, 532, 504, 509), (549, 546, 512, 513), (536, 545, 511, 506), (544, 541, 509, 510), (528, 521, 501, 502), (545, 544, 510, 511), (537, 536, 506, 507), (521, 533, 505, 501), (522, 515, 517, 524), (524, 517, 519, 526), (526, 519, 521, 528), (518, 527, 529, 520), (527, 526, 528, 529), (516, 525, 527, 518), (525, 524, 526, 527), (514, 523, 525, 516), (523, 522, 524, 525), (515, 521, 519, 517), (520, 514, 516, 518), (521, 515, 531, 533), (514, 520, 532, 530), (541, 540, 530, 532), (539, 538, 548, 549), (540, 541, 544, 542), (537, 535, 534, 536), (536, 534, 543, 545), (533, 531, 538, 539), (535, 537, 546, 547), (549, 548, 547, 546), (545, 543, 542, 544), (530, 540, 559, 554), (534, 535, 557, 556), (531, 515, 551, 555), (523, 514, 550, 553), (542, 543, 561, 560), (548, 538, 558, 563), (514, 530, 554, 550), (535, 547, 562, 557), (543, 534, 556, 561), (538, 531, 555, 558), (515, 522, 552, 551), (522, 523, 553, 552), (540, 542, 560, 559), (547, 548, 563, 562), (589, 599, 563, 558), (582, 570, 550, 554), (579, 578, 552, 553), (583, 589, 558, 555), (570, 579, 553, 550), (596, 587, 557, 562), (591, 582, 554, 559), (599, 596, 562, 563), (586, 595, 561, 556), (594, 591, 559, 560), (578, 571, 551, 552), (595, 594, 560, 561), (587, 586, 556, 557), (571, 583, 555, 551), (572, 565, 567, 574), (574, 567, 569, 576), (576, 569, 571, 578), (568, 577, 579, 570), (577, 576, 578, 579), (566, 575, 577, 568), (575, 574, 576, 577), (564, 573, 575, 566), (573, 572, 574, 575), (565, 571, 569, 567), (570, 564, 566, 568), (571, 565, 581, 583), (564, 570, 582, 580), (591, 590, 580, 582), (589, 588, 598, 599), (590, 591, 594, 592), (587, 585, 584, 586), (586, 584, 593, 595), (583, 581, 588, 589), (585, 587, 596, 597), (599, 598, 597, 596), (595, 593, 592, 594), (580, 590, 609, 604), (584, 585, 607, 606), (581, 565, 601, 605), (573, 564, 600, 603), (592, 593, 611, 610), (598, 588, 608, 613), (564, 580, 604, 600), (585, 597, 612, 607), (593, 584, 606, 611), (588, 581, 605, 608), (565, 572, 602, 601), (572, 573, 603, 602), (590, 592, 610, 609), (597, 598, 613, 612), (639, 649, 613, 608), (632, 620, 600, 604), (629, 628, 602, 603), (633, 639, 608, 605), (620, 629, 603, 600), (646, 637, 607, 612), (641, 632, 604, 609), (649, 646, 612, 613), (636, 645, 611, 606), (644, 641, 609, 610), (628, 621, 601, 602), (645, 644, 610, 611), (637, 636, 606, 607), (621, 633, 605, 601), (622, 615, 617, 624), (624, 617, 619, 626), (626, 619, 621, 628), (618, 627, 629, 620), (627, 626, 628, 629), (616, 625, 627, 618), (625, 624, 626, 627), (614, 623, 625, 616), (623, 622, 624, 625), (615, 621, 619, 617), (620, 614, 616, 618), (621, 615, 631, 633), (614, 620, 632, 630), (641, 640, 630, 632), (639, 638, 648, 649), (640, 641, 644, 642), (637, 635, 634, 636), (636, 634, 643, 645), (633, 631, 638, 639), (635, 637, 646, 647), (649, 648, 647, 646), (645, 643, 642, 644), (630, 640, 659, 654), (634, 635, 657, 656), (631, 615, 651, 655), (623, 614, 650, 653), (642, 643, 661, 660), (648, 638, 658, 663), (614, 630, 654, 650), (635, 647, 662, 657), (643, 634, 656, 661), (638, 631, 655, 658), (615, 622, 652, 651), (622, 623, 653, 652), (640, 642, 660, 659), (647, 648, 663, 662), (689, 699, 663, 658), (682, 670, 650, 654), (679, 678, 652, 653), (683, 689, 658, 655), (670, 679, 653, 650), (696, 687, 657, 662), (691, 682, 654, 659), (699, 696, 662, 663), (686, 695, 661, 656), (694, 691, 659, 660), (678, 671, 651, 652), (695, 694, 660, 661), (687, 686, 656, 657), (671, 683, 655, 651), (672, 665, 667, 674), (674, 667, 669, 676), (676, 669, 671, 678), (668, 677, 679, 670), (677, 676, 678, 679), (666, 675, 677, 668), (675, 674, 676, 677), (664, 673, 675, 666), (673, 672, 674, 675), (665, 671, 669, 667), (670, 664, 666, 668), (671, 665, 681, 683), (664, 670, 682, 680), (691, 690, 680, 682), (689, 688, 698, 699), (690, 691, 694, 692), (687, 685, 684, 686), (686, 684, 693, 695), (683, 681, 688, 689), (685, 687, 696, 697), (699, 698, 697, 696), (695, 693, 692, 694), (680, 690, 709, 704), (684, 685, 707, 706), (681, 665, 701, 705), (673, 664, 700, 703), (692, 693, 711, 710), (698, 688, 708, 713), (664, 680, 704, 700), (685, 697, 712, 707), (693, 684, 706, 711), (688, 681, 705, 708), (665, 672, 702, 701), (672, 673, 703, 702), (690, 692, 710, 709), (697, 698, 713, 712), (739, 749, 713, 708), (732, 720, 700, 704), (729, 728, 702, 703), (733, 739, 708, 705), (720, 729, 703, 700), (746, 737, 707, 712), (741, 732, 704, 709), (749, 746, 712, 713), (736, 745, 711, 706), (744, 741, 709, 710), (728, 721, 701, 702), (745, 744, 710, 711), (737, 736, 706, 707), (721, 733, 705, 701), (722, 715, 717, 724), (724, 717, 719, 726), (726, 719, 721, 728), (718, 727, 729, 720), (727, 726, 728, 729), (716, 725, 727, 718), (725, 724, 726, 727), (714, 723, 725, 716), (723, 722, 724, 725), (715, 721, 719, 717), (720, 714, 716, 718), (721, 715, 731, 733), (714, 720, 732, 730), (741, 740, 730, 732), (739, 738, 748, 749), (740, 741, 744, 742), (737, 735, 734, 736), (736, 734, 743, 745), (733, 731, 738, 739), (735, 737, 746, 747), (749, 748, 747, 746), (745, 743, 742, 744), (730, 740, 759, 754), (734, 735, 757, 756), (731, 715, 751, 755), (723, 714, 750, 753), (742, 743, 761, 760), (748, 738, 758, 763), (714, 730, 754, 750), (735, 747, 762, 757), (743, 734, 756, 761), (738, 731, 755, 758), (715, 722, 752, 751), (722, 723, 753, 752), (740, 742, 760, 759), (747, 748, 763, 762)])
me_plane_000.polygons.foreach_set('use_smooth', [True] * 750)
me_plane_000.materials.append(mat_material)
me_plane_000.use_remesh_preserve_volume = False
me_plane_000.use_remesh_preserve_attributes = False
me_plane_000.use_mirror_vertex_groups = False
me_plane_000.update()
me_vert = bpy.data.meshes.new('Vert')
me_vert.from_pydata([(0.0, 0.0, 0.0), (-1.669e-06, 0.5051, -7.451e-09)], [(0, 1)], [])
me_vert.use_remesh_preserve_volume = False
me_vert.use_remesh_preserve_attributes = False
me_vert.use_mirror_vertex_groups = False
me_vert.update()
me_cube = bpy.data.meshes.new('Cube')
me_cube.from_pydata([(1.0, -1.0, -1.0), (1.0, -1.0, -0.5), (1.0, 1.0, -1.0), (1.0, 1.0, -0.5), (4.738e-08, 1.1, -0.36), (3.544e-08, 1.1, -0.45), (0.1722, 0.04558, -0.4157), (0.1722, 1.1, -0.4157), (0.3182, 0.04558, -0.3182), (0.3182, 1.1, -0.3182), (0.4157, 0.04558, -0.1722), (0.4157, 1.1, -0.1722), (0.45, 1.1, 7.106e-08), (0.4157, 0.04558, 0.1722), (0.4157, 1.1, 0.1722), (0.3182, 0.04558, 0.3182), (0.3182, 1.1, 0.3182), (0.1722, 0.04558, 0.4157), (0.1722, 1.1, 0.4157), (-1.112e-07, 0.04558, 0.45), (-1.112e-07, 1.1, 0.45), (0.1378, 1.1, -0.3326), (0.2546, 1.1, -0.2546), (0.3326, 1.1, -0.1378), (0.36, 1.1, 7.106e-08), (0.3326, 1.1, 0.1378), (0.2546, 1.1, 0.2546), (0.1378, 1.1, 0.3326), (-6.992e-08, 1.1, 0.36), (4.651e-08, 1.0, -0.36), (-7.079e-08, 1.0, 0.36), (0.1378, 1.0, 0.3326), (0.2546, 1.0, 0.2546), (0.3326, 1.0, 0.1378), (0.36, 1.0, 7.106e-08), (0.3326, 1.0, -0.1378), (0.2546, 1.0, -0.2546), (0.1378, 1.0, -0.3326), (0.0, -0.7959, 1.33), (0.0, 0.0, 1.33), (1.0, 0.0, -1.0), (1.0, 0.0, -0.5), (1.0, 0.0, 1.029), (1.0, -1.0, 0.8021), (1.0, -0.3313, 1.029), (1.0, 0.0, 0.5), (0.48, 0.5, 0.4689), (0.48, 0.04014, 0.3969), (0.48, 0.5, 0.3969), (0.6178, 0.04014, 0.4243), (0.6178, 0.5, 0.4243), (0.7346, 0.04014, 0.5024), (0.7346, 0.5, 0.5024), (0.8126, 0.04014, 0.6192), (0.8126, 0.5, 0.6192), (0.84, 0.04014, 0.7569), (0.84, 0.5, 0.7569), (0.8126, 0.04014, 0.8947), (0.8126, 0.5, 0.8947), (0.7346, 0.04014, 1.011), (0.7346, 0.5, 1.011), (0.6178, 0.04014, 1.09), (0.6178, 0.5, 1.09), (0.48, 0.04014, 1.117), (0.48, 0.5, 1.117), (0.3422, 0.04014, 1.09), (0.3422, 0.5, 1.09), (0.2254, 0.04014, 1.011), (0.2254, 0.5, 1.011), (0.1474, 0.04014, 0.8947), (0.1474, 0.5, 0.8947), (0.12, 0.04014, 0.7569), (0.12, 0.5, 0.7569), (0.1474, 0.04014, 0.6192), (0.1474, 0.5, 0.6192), (0.2254, 0.04014, 0.5024), (0.2254, 0.5, 0.5024), (0.3422, 0.04014, 0.4243), (0.3422, 0.5, 0.4243), (0.5902, 0.5, 0.4908), (0.6836, 0.5, 0.5533), (0.7461, 0.5, 0.6467), (0.768, 0.5, 0.7569), (0.7461, 0.5, 0.8671), (0.6836, 0.5, 0.9606), (0.5902, 0.5, 1.023), (0.48, 0.5, 1.045), (0.3698, 0.5, 1.023), (0.2764, 0.5, 0.9606), (0.2139, 0.5, 0.8671), (0.192, 0.5, 0.7569), (0.2139, 0.5, 0.6467), (0.2764, 0.5, 0.5533), (0.3698, 0.5, 0.4908), (0.48, 0.4, 0.4689), (0.3698, 0.4, 0.4908), (0.2764, 0.4, 0.5533), (0.2139, 0.4, 0.6467), (0.192, 0.4, 0.7569), (0.2139, 0.4, 0.8671), (0.2764, 0.4, 0.9606), (0.3698, 0.4, 1.023), (0.48, 0.4, 1.045), (0.5902, 0.4, 1.023), (0.6836, 0.4, 0.9606), (0.7461, 0.4, 0.8671), (0.768, 0.4, 0.7569), (0.7461, 0.4, 0.6467), (0.6836, 0.4, 0.5533), (0.5902, 0.4, 0.4908), (0.0, 0.0, 0.5), (0.0, -1.0, 1.231), (0.8, 0.0, -1.0), (0.0, -1.0, -0.5), (0.8, -1.0, -1.0), (0.0, 1.0, -0.5), (0.8, 1.0, -1.0), (1.0, 1.0, -0.75), (1.0, -1.0, -0.75), (1.1, 0.8, -0.75), (0.0, 1.0, -0.75), (0.0, -1.0, -0.75), (0.4, 1.4, -0.5), (0.0, 1.4, -0.5), (0.4, 1.4, -0.75), (0.0, 1.4, -0.75), (0.0, 0.04558, -0.45), (0.8, 0.0, -1.2), (0.8, -1.0, -1.2), (0.8, 1.0, -1.2), (0.8, 0.0, -1.7), (0.8, -1.0, -1.7), (0.8, 1.0, -1.7), (0.0, 0.0, -1.7), (0.0, -1.0, -1.7), (0.0, 1.0, -1.7), (0.0, -1.0, -0.95), (0.0, 1.0, -1.2), (0.0, 0.0, -0.5), (0.45, 0.04558, 1.192e-07), (0.0, 1.0, -0.5), (0.8, 0.8, -0.5), (0.5, 0.8, 1.192e-07), (0.8, 1.0, -0.5), (0.5, 1.0, 1.192e-07), (0.3756, 1.0, -0.5), (0.45, 1.0, 1.192e-07), (0.3756, 0.8, -0.5), (0.45, 0.8, 1.192e-07), (0.0, 0.8, -0.45), (0.0, 1.0, -0.45), (0.8, 1.0, -0.45), (0.8, 0.8, -0.45), (0.3756, 0.8, -0.382), (0.3756, 1.0, -0.382), (0.0, 0.8, -0.5), (1.463, 1.622, -1.427), (1.463, 1.622, -1.714), (1.463, 1.335, -1.427), (1.463, 1.335, -1.714), (0.9372, 1.622, -1.427), (0.9372, 1.622, -1.714), (0.9372, 1.335, -1.427), (0.9372, 1.335, -1.714), (1.463, 1.556, -1.383), (1.463, 1.478, -1.368), (1.463, 1.401, -1.383), (1.463, 1.401, -1.758), (1.463, 1.478, -1.774), (1.463, 1.556, -1.758), (0.9372, 1.401, -1.383), (0.9372, 1.478, -1.368), (0.9372, 1.556, -1.383), (0.9372, 1.556, -1.758), (0.9372, 1.478, -1.774), (0.9372, 1.401, -1.758), (1.463, 1.291, -1.493), (1.463, 1.275, -1.571), (1.463, 1.291, -1.648), (1.463, 1.666, -1.493), (1.463, 1.681, -1.571), (1.463, 1.666, -1.648), (0.9372, 1.666, -1.493), (0.9372, 1.681, -1.571), (0.9372, 1.666, -1.648), (0.9372, 1.291, -1.648), (0.9372, 1.275, -1.571), (0.9372, 1.291, -1.493), (0.9372, 1.391, -1.484), (0.9372, 1.391, -1.571), (0.9372, 1.391, -1.658), (0.9372, 1.478, -1.484), (0.9372, 1.478, -1.571), (0.9372, 1.478, -1.658), (0.9372, 1.565, -1.484), (0.9372, 1.565, -1.571), (0.9372, 1.565, -1.658), (1.463, 1.565, -1.484), (1.463, 1.565, -1.571), (1.463, 1.565, -1.658), (1.463, 1.478, -1.484), (1.463, 1.478, -1.571), (1.463, 1.478, -1.658), (1.463, 1.391, -1.484), (1.463, 1.391, -1.571), (1.463, 1.391, -1.658), (1.463, -1.365, -1.508), (1.463, -1.365, -1.795), (1.463, -1.651, -1.508), (1.463, -1.651, -1.795), (0.9372, -1.365, -1.508), (0.9372, -1.365, -1.795), (0.9372, -1.651, -1.508), (0.9372, -1.651, -1.795), (1.463, -1.43, -1.464), (1.463, -1.508, -1.448), (1.463, -1.586, -1.464), (1.463, -1.586, -1.838), (1.463, -1.508, -1.854), (1.463, -1.43, -1.838), (0.9372, -1.586, -1.464), (0.9372, -1.508, -1.448), (0.9372, -1.43, -1.464), (0.9372, -1.43, -1.838), (0.9372, -1.508, -1.854), (0.9372, -1.586, -1.838), (1.463, -1.695, -1.574), (1.463, -1.711, -1.651), (1.463, -1.695, -1.729), (1.463, -1.321, -1.574), (1.463, -1.305, -1.651), (1.463, -1.321, -1.729), (0.9372, -1.321, -1.574), (0.9372, -1.305, -1.651), (0.9372, -1.321, -1.729), (0.9372, -1.695, -1.729), (0.9372, -1.711, -1.651), (0.9372, -1.695, -1.574), (0.9372, -1.595, -1.564), (0.9372, -1.595, -1.651), (0.9372, -1.595, -1.738), (0.9372, -1.508, -1.564), (0.9372, -1.508, -1.651), (0.9372, -1.508, -1.738), (0.9372, -1.421, -1.564), (0.9372, -1.421, -1.651), (0.9372, -1.421, -1.738), (1.463, -1.421, -1.564), (1.463, -1.421, -1.651), (1.463, -1.421, -1.738), (1.463, -1.508, -1.564), (1.463, -1.508, -1.651), (1.463, -1.508, -1.738), (1.463, -1.595, -1.564), (1.463, -1.595, -1.651), (1.463, -1.595, -1.738), (1.463, 1.139, -1.348), (1.463, 1.139, -1.877), (1.463, -1.223, -1.348), (1.463, -1.223, -1.877), (0.9372, 1.139, -1.348), (0.9372, 1.139, -1.877), (0.9372, -1.223, -1.348), (0.9372, -1.223, -1.877), (1.463, 1.018, -1.267), (1.463, -0.9581, -1.239), (1.463, -1.101, -1.267), (1.463, -1.101, -1.958), (1.463, -0.9581, -1.987), (1.463, 1.018, -1.958), (0.9372, -1.101, -1.267), (0.9372, -0.9581, -1.239), (0.9372, 1.018, -1.267), (0.9372, 1.018, -1.958), (0.9372, -0.9581, -1.987), (0.9372, -1.101, -1.958), (1.463, -1.304, -1.47), (1.463, -1.332, -1.613), (1.463, -1.304, -1.756), (1.463, 1.221, -1.47), (1.463, 1.249, -1.613), (1.463, 1.221, -1.756), (0.9372, 1.221, -1.47), (0.9372, 1.249, -1.613), (0.9372, 1.221, -1.756), (0.9372, -1.304, -1.756), (0.9372, -1.332, -1.613), (0.9372, -1.304, -1.47), (0.9372, -1.119, -1.452), (0.9372, -1.119, -1.613), (0.9372, -1.119, -1.774), (0.9372, -0.9581, -1.452), (0.9372, -0.9581, -1.613), (0.9372, -0.9581, -1.774), (0.9372, 1.036, -1.452), (0.9372, 1.036, -1.613), (0.9372, 1.036, -1.774), (1.463, 1.036, -1.452), (1.463, 1.036, -1.613), (1.463, 1.036, -1.774), (1.463, -0.9581, -1.452), (1.463, -0.9581, -1.613), (1.463, -0.9581, -1.774), (1.463, -1.119, -1.452), (1.463, -1.119, -1.613), (1.463, -1.119, -1.774), (0.9372, 0.8758, -1.452), (0.9372, 0.8758, -1.613), (0.9372, 0.8758, -1.774), (1.463, 0.8758, -1.452), (1.463, 0.8758, -1.613), (1.463, 0.8758, -1.774), (0.9372, 0.8758, -1.987), (0.9372, 0.8758, -1.239), (1.463, 0.8758, -1.987), (1.463, 0.8758, -1.239), (0.0, -1.3, -0.7), (0.0, -1.3, 1.0), (0.0, -1.0, -0.9), (0.0, -1.0, 1.0), (0.7, -1.3, -0.7), (0.7, -1.3, 0.8), (0.7, -1.0, -0.9), (0.7, -1.0, 0.8), (0.7729, -1.12, 0.4582), (0.7729, -1.12, 2.458), (0.7729, -1.08, 0.4582), (0.7729, -1.08, 2.458), (0.812, -1.12, 0.4582), (0.812, -1.12, 2.458), (0.812, -1.08, 0.4582), (0.812, -1.08, 2.458), (0.6871, -1.205, 0.4582), (0.6871, -0.9947, 0.4582), (0.8978, -1.205, 0.4582), (0.8978, -0.9947, 0.4582), (0.6871, -1.205, -0.3418), (0.6871, -0.9947, -0.3418), (0.8978, -1.205, -0.04178), (0.8978, -0.9947, -0.04178), (0.7925, -1.072, 0.4582), (0.7925, -1.072, 2.458), (0.7925, -1.128, 0.4582), (0.7925, -1.128, 2.458), (0.7925, -0.9947, 0.4582), (0.7925, -1.205, 0.4582), (0.7925, -0.9947, -0.1918), (0.7925, -1.205, -0.1918), (0.7648, -1.1, 0.4582), (0.7648, -1.1, 2.458), (0.8201, -1.1, 0.4582), (0.8201, -1.1, 2.458), (0.6871, -1.1, 0.4582), (0.8978, -1.1, 0.4582), (0.6871, -1.1, -0.3418), (0.8978, -1.1, -0.04178), (0.7925, -1.1, -0.1918), (0.7925, -1.1, 2.458), (0.48, 0.04014, 0.3625), (0.6309, 0.04014, 0.3926), (0.7589, 0.04014, 0.478), (0.8444, 0.04014, 0.606), (0.8744, 0.04014, 0.7569), (0.8444, 0.04014, 0.9078), (0.7589, 0.04014, 1.036), (0.6309, 0.04014, 1.121), (0.48, 0.04014, 1.151), (0.3291, 0.04014, 1.121), (0.2011, 0.04014, 1.036), (0.1156, 0.04014, 0.9078), (0.08562, 0.04014, 0.7569), (0.1156, 0.04014, 0.606), (0.2011, 0.04014, 0.478), (0.3291, 0.04014, 0.3926), (0.48, -0.01886, 0.3625), (0.6309, -0.01886, 0.3926), (0.7589, -0.01886, 0.478), (0.8444, -0.01886, 0.606), (0.8744, -0.01886, 0.7569), (0.8444, -0.01886, 0.9078), (0.7589, -0.01886, 1.036), (0.6309, -0.01886, 1.121), (0.48, -0.01886, 1.151), (0.3291, -0.01886, 1.121), (0.2011, -0.01886, 1.036), (0.1156, -0.01886, 0.9078), (0.08562, -0.01886, 0.7569), (0.1156, -0.01886, 0.606), (0.2011, -0.01886, 0.478), (0.3291, -0.01886, 0.3926), (0.1545, 0.04558, -0.5089), (0.3332, 0.04558, -0.3895), (0.4526, 0.04558, -0.2108), (0.4526, 0.04558, 0.2108), (0.3332, 0.04558, 0.3895), (0.1545, 0.04558, 0.5089), (-0.0563, 0.04558, 0.5508), (-0.0563, 0.04558, -0.5508), (0.4945, 0.04558, 1.148e-07), (0.1545, -0.02228, -0.5089), (0.3332, -0.02228, -0.3895), (0.4526, -0.02228, -0.2108), (0.4526, -0.02228, 0.2108), (0.3332, -0.02228, 0.3895), (0.1545, -0.02228, 0.5089), (-0.0563, -0.02228, 0.5508), (-0.0563, -0.02228, -0.5508), (0.4945, -0.02228, 1.148e-07), (0.4454, 1.439, -1.2), (-9.704e-05, 1.579, -1.2), (0.6, 1.0, -1.2), (0.6, 1.0, -1.7), (0.3509, 1.308, -1.2), (-9.704e-05, 1.418, -1.2), (0.1484, 1.556, -1.2), (0.3058, 1.505, -1.2), (0.1169, 1.406, -1.2), (0.2429, 1.364, -1.2), (0.6393, 1.236, -1.2), (0.4921, 1.171, -1.2), (0.8, 0.0, -1.45), (0.8, 1.0, -1.45), (0.8, -1.0, -1.45), (0.0, -1.0, -1.325), (0.4454, 1.439, -1.45), (-9.704e-05, 1.579, -1.45), (0.3058, 1.505, -1.45), (0.1484, 1.556, -1.45), (0.6393, 1.236, -1.45), (0.0, 1.0, -1.45), (0.6, 1.0, -1.45), (0.3509, 1.308, -1.45), (-9.704e-05, 1.418, -1.45), (0.2429, 1.364, -1.45), (0.1169, 1.406, -1.45), (0.4921, 1.171, -1.45), (1.1, 0.8, -0.7), (1.1, 0.8, -0.8), (1.1, -0.8, -0.7), (1.1, -0.8, -0.8), (1.0, 0.9, -0.6), (1.0, 0.9, -0.9), (1.0, -0.9, -0.6), (1.0, -0.9, -0.9), (1.0, 0.9, -0.75), (1.0, -0.9, -0.75), (1.1, -0.8, -0.75), (1.1, 0.0, -0.7), (1.0, 0.0, -0.9), (1.0, 0.0, -0.6), (1.1, 0.0, -0.8), (1.1, 0.0, -0.75), (0.812, -1.12, 2.397), (0.812, -1.08, 2.397), (0.7729, -1.08, 2.397), (0.7729, -1.12, 2.397), (0.7925, -1.128, 2.397), (0.7925, -1.072, 2.397), (0.8201, -1.1, 2.397), (0.7648, -1.1, 2.397), (0.8, -0.001303, -0.5011), (0.8, -0.001303, -0.2011), (0.8, 0.6987, -0.5011), (0.8, 0.6987, -0.4011), (0.9, -0.001303, -0.5011), (0.9, -0.001303, -0.2011), (0.9, 0.6987, -0.5011), (0.9, 0.6987, -0.4011)], [], [(3, 117, 124, 122), (450, 451, 446, 439), (112, 40, 0, 114), (1, 41, 45, 43), (28, 27, 31, 30), (16, 18, 17, 15), (7, 9, 8, 6), (18, 20, 19, 17), (9, 11, 10, 8), (26, 25, 33, 32), (5, 7, 6, 126), (12, 24, 25, 14), (21, 4, 29, 37), (14, 16, 15, 13), (11, 12, 139, 10), (27, 26, 32, 31), (12, 14, 13, 139), (5, 4, 21, 7), (24, 23, 35, 34), (111, 43, 44, 38), (11, 9, 22, 23), (25, 24, 34, 33), (18, 16, 26, 27), (22, 21, 37, 36), (7, 21, 22, 9), (14, 25, 26, 16), (12, 11, 23, 24), (20, 18, 27, 28), (45, 110, 39, 42), (23, 22, 36, 35), (116, 2, 40, 112), (439, 446, 445, 443), (42, 39, 38, 44), (113, 1, 43, 111), (43, 45, 42, 44), (86, 85, 103, 102), (60, 62, 61, 59), (50, 52, 51, 49), (90, 89, 99, 98), (62, 64, 63, 61), (92, 91, 97, 96), (64, 66, 65, 63), (52, 54, 53, 51), (88, 87, 101, 100), (66, 68, 67, 65), (84, 83, 105, 104), (48, 50, 49, 47), (56, 82, 83, 58), (79, 46, 94, 109), (58, 60, 59, 57), (93, 92, 96, 95), (64, 86, 87, 66), (72, 90, 91, 74), (89, 88, 100, 99), (54, 56, 55, 53), (85, 84, 104, 103), (56, 58, 57, 55), (48, 46, 79, 50), (82, 81, 107, 106), (76, 78, 77, 75), (46, 93, 95, 94), (78, 48, 47, 77), (54, 52, 80, 81), (87, 86, 102, 101), (78, 93, 46, 48), (83, 82, 106, 105), (62, 60, 84, 85), (68, 70, 69, 67), (70, 72, 71, 69), (70, 68, 88, 89), (72, 74, 73, 71), (74, 76, 75, 73), (78, 76, 92, 93), (80, 79, 109, 108), (50, 79, 80, 52), (91, 90, 98, 97), (58, 83, 84, 60), (66, 87, 88, 68), (74, 91, 92, 76), (56, 54, 81, 82), (64, 62, 85, 86), (109, 94, 95, 96, 97, 98, 99, 100, 101, 102, 103, 104, 105, 106, 107, 108), (81, 80, 108, 107), (47, 49, 359, 358), (72, 70, 89, 90), (3, 115, 138, 41), (118, 1, 113, 121), (41, 138, 110, 45), (30, 31, 32, 33, 34, 35, 36, 37, 29), (0, 118, 121, 114), (441, 444, 119, 437), (119, 436, 447, 451), (116, 120, 117, 2), (125, 123, 122, 124), (115, 3, 122, 123), (117, 120, 125, 124), (116, 112, 127, 129), (112, 114, 128, 127), (421, 420, 130, 132), (420, 422, 131, 130), (130, 133, 135, 411), (130, 131, 134, 133), (136, 128, 114, 121), (423, 422, 128, 136), (116, 129, 410), (152, 142, 148, 153), (140, 145, 147, 155), (144, 146, 148, 142), (154, 146, 144, 151), (151, 144, 142, 152), (145, 143, 141, 147), (153, 148, 146, 154), (140, 150, 154, 145), (147, 153, 149, 155), (143, 151, 152, 141), (145, 154, 151, 143), (141, 152, 153, 147), (149, 153, 154, 150), (166, 170, 162, 158), (175, 167, 159, 163), (176, 158, 162, 187), (203, 166, 158, 176), (182, 160, 156, 179), (194, 172, 160, 182), (187, 162, 170, 188), (188, 170, 171, 191), (191, 171, 172, 194), (179, 156, 164, 197), (197, 164, 165, 200), (200, 165, 166, 203), (161, 157, 169, 173), (173, 169, 168, 174), (174, 168, 167, 175), (156, 160, 172, 164), (164, 172, 171, 165), (165, 171, 170, 166), (168, 202, 205, 167), (202, 201, 204, 205), (201, 200, 203, 204), (169, 199, 202, 168), (199, 198, 201, 202), (198, 197, 200, 201), (157, 181, 199, 169), (181, 180, 198, 199), (180, 179, 197, 198), (174, 193, 196, 173), (193, 192, 195, 196), (192, 191, 194, 195), (175, 190, 193, 174), (190, 189, 192, 193), (189, 188, 191, 192), (163, 185, 190, 175), (185, 186, 189, 190), (186, 187, 188, 189), (173, 196, 184, 161), (196, 195, 183, 184), (195, 194, 182, 183), (161, 184, 181, 157), (184, 183, 180, 181), (183, 182, 179, 180), (167, 205, 178, 159), (205, 204, 177, 178), (204, 203, 176, 177), (159, 178, 185, 163), (178, 177, 186, 185), (177, 176, 187, 186), (216, 220, 212, 208), (225, 217, 209, 213), (226, 208, 212, 237), (253, 216, 208, 226), (232, 210, 206, 229), (244, 222, 210, 232), (237, 212, 220, 238), (238, 220, 221, 241), (241, 221, 222, 244), (229, 206, 214, 247), (247, 214, 215, 250), (250, 215, 216, 253), (211, 207, 219, 223), (223, 219, 218, 224), (224, 218, 217, 225), (206, 210, 222, 214), (214, 222, 221, 215), (215, 221, 220, 216), (218, 252, 255, 217), (252, 251, 254, 255), (251, 250, 253, 254), (219, 249, 252, 218), (249, 248, 251, 252), (248, 247, 250, 251), (207, 231, 249, 219), (231, 230, 248, 249), (230, 229, 247, 248), (224, 243, 246, 223), (243, 242, 245, 246), (242, 241, 244, 245), (225, 240, 243, 224), (240, 239, 242, 243), (239, 238, 241, 242), (213, 235, 240, 225), (235, 236, 239, 240), (236, 237, 238, 239), (223, 246, 234, 211), (246, 245, 233, 234), (245, 244, 232, 233), (211, 234, 231, 207), (234, 233, 230, 231), (233, 232, 229, 230), (217, 255, 228, 209), (255, 254, 227, 228), (254, 253, 226, 227), (209, 228, 235, 213), (228, 227, 236, 235), (227, 226, 237, 236), (266, 270, 262, 258), (275, 267, 259, 263), (276, 258, 262, 287), (303, 266, 258, 276), (282, 260, 256, 279), (294, 272, 260, 282), (287, 262, 270, 288), (288, 270, 271, 291), (306, 313, 272, 294), (279, 256, 264, 297), (309, 315, 265, 300), (300, 265, 266, 303), (261, 257, 269, 273), (312, 314, 268, 274), (274, 268, 267, 275), (256, 260, 272, 264), (315, 313, 271, 265), (265, 271, 270, 266), (268, 302, 305, 267), (302, 301, 304, 305), (301, 300, 303, 304), (314, 311, 302, 268), (311, 310, 301, 302), (310, 309, 300, 301), (257, 281, 299, 269), (281, 280, 298, 299), (280, 279, 297, 298), (312, 308, 296, 273), (308, 307, 295, 296), (307, 306, 294, 295), (275, 290, 293, 274), (290, 289, 292, 293), (289, 288, 291, 292), (263, 285, 290, 275), (285, 286, 289, 290), (286, 287, 288, 289), (273, 296, 284, 261), (296, 295, 283, 284), (295, 294, 282, 283), (261, 284, 281, 257), (284, 283, 280, 281), (283, 282, 279, 280), (267, 305, 278, 259), (305, 304, 277, 278), (304, 303, 276, 277), (259, 278, 285, 263), (278, 277, 286, 285), (277, 276, 287, 286), (292, 291, 306, 307), (293, 292, 307, 308), (274, 293, 308, 312), (298, 297, 309, 310), (299, 298, 310, 311), (269, 299, 311, 314), (264, 272, 313, 315), (273, 269, 314, 312), (291, 271, 313, 306), (297, 264, 315, 309), (459, 349, 327, 454), (318, 319, 323, 322), (324, 455, 459, 348), (320, 321, 317, 316), (322, 323, 321, 320), (318, 322, 320, 316), (457, 341, 331, 453), (458, 351, 329, 452), (456, 343, 325, 455), (340, 330, 335, 344), (357, 349, 325, 343), (345, 332, 336, 347), (348, 326, 333, 352), (350, 328, 334, 353), (342, 324, 332, 345), (356, 355, 338, 347), (344, 335, 339, 346), (353, 334, 338, 355), (352, 333, 337, 354), (333, 344, 346, 337), (354, 356, 347, 336), (328, 342, 345, 334), (334, 345, 347, 338), (351, 357, 343, 329), (326, 340, 344, 333), (452, 329, 343, 456), (454, 327, 341, 457), (331, 341, 357, 351), (337, 346, 356, 354), (332, 352, 354, 336), (335, 353, 355, 339), (346, 339, 355, 356), (330, 350, 353, 335), (324, 348, 352, 332), (341, 327, 349, 357), (453, 331, 351, 458), (455, 325, 349, 459), (363, 364, 380, 379), (53, 55, 362, 361), (65, 67, 368, 367), (71, 73, 371, 370), (77, 47, 358, 373), (59, 61, 365, 364), (69, 71, 370, 369), (51, 53, 361, 360), (57, 59, 364, 363), (63, 65, 367, 366), (75, 77, 373, 372), (55, 57, 363, 362), (67, 69, 369, 368), (49, 51, 360, 359), (61, 63, 366, 365), (73, 75, 372, 371), (374, 375, 376, 377, 378, 379, 380, 381, 382, 383, 384, 385, 386, 387, 388, 389), (371, 372, 388, 387), (364, 365, 381, 380), (372, 373, 389, 388), (365, 366, 382, 381), (358, 359, 375, 374), (373, 358, 374, 389), (366, 367, 383, 382), (359, 360, 376, 375), (367, 368, 384, 383), (360, 361, 377, 376), (368, 369, 385, 384), (361, 362, 378, 377), (369, 370, 386, 385), (362, 363, 379, 378), (370, 371, 387, 386), (15, 17, 395, 394), (139, 13, 393, 398), (126, 6, 390, 397), (6, 8, 391, 390), (13, 15, 394, 393), (10, 139, 398, 392), (17, 19, 396, 395), (8, 10, 392, 391), (392, 398, 407, 401), (395, 396, 405, 404), (393, 394, 403, 402), (390, 391, 400, 399), (398, 393, 402, 407), (397, 390, 399, 406), (394, 395, 404, 403), (391, 392, 401, 400), (419, 418, 408, 412), (120, 116, 410, 137), (430, 411, 135, 429), (132, 130, 411), (435, 430, 410, 419), (417, 412, 408, 415), (413, 416, 414, 409), (416, 417, 415, 414), (431, 435, 419, 412), (410, 129, 418, 419), (129, 421, 428, 418), (415, 426, 427, 414), (408, 424, 426, 415), (418, 428, 424, 408), (414, 427, 425, 409), (134, 131, 422, 423), (127, 128, 422, 420), (129, 127, 420, 421), (417, 416, 434, 433), (412, 417, 433, 431), (416, 413, 432, 434), (434, 432, 425, 427), (410, 430, 429, 137), (433, 434, 427, 426), (431, 433, 426, 424), (435, 431, 424, 428), (430, 435, 428, 421), (411, 430, 421, 132), (448, 450, 439, 443), (444, 440, 436, 119), (446, 438, 442, 445), (447, 449, 442, 438), (451, 447, 438, 446), (436, 440, 449, 447), (441, 437, 450, 448), (437, 119, 451, 450), (442, 449, 41, 1), (445, 442, 1, 118), (443, 445, 118, 0), (448, 443, 0, 40), (441, 448, 40, 2), (444, 441, 2, 117), (440, 444, 117, 3), (449, 440, 3, 41), (328, 452, 456, 342), (326, 454, 457, 340), (330, 453, 458, 350), (323, 319, 317, 321), (342, 456, 455, 324), (350, 458, 452, 328), (340, 457, 453, 330), (348, 459, 454, 326), (460, 461, 463, 462), (462, 463, 467, 466), (466, 467, 465, 464), (467, 463, 461, 465)])
me_cube.polygons.foreach_set('use_smooth', [1, 0, 1, 1, 1, 1, 1, 1, 1, 1, 1, 1, 1, 1, 1, 1, 1, 1, 1, 1, 1, 1, 1, 1, 1, 1, 1, 1, 1, 1, 1, 0, 1, 1, 1, 1, 1, 1, 1, 1, 1, 1, 1, 1, 1, 1, 1, 1, 1, 1, 1, 1, 1, 1, 1, 1, 1, 1, 1, 1, 1, 1, 1, 1, 1, 1, 1, 1, 1, 1, 1, 1, 1, 1, 1, 1, 1, 1, 1, 1, 1, 1, 1, 1, 1, 1, 1, 1, 1, 1, 0, 0, 1, 1, 1, 1, 1, 1, 1, 1, 1, 1, 1, 1, 1, 1, 1, 1, 1, 1, 1, 1, 1, 1, 1, 1, 1, 1, 1, 1, 1, 1, 1, 1, 1, 1, 1, 1, 1, 1, 1, 1, 1, 1, 1, 1, 1, 1, 1, 1, 1, 1, 1, 1, 1, 1, 1, 1, 1, 1, 1, 1, 1, 1, 1, 1, 1, 1, 1, 1, 1, 1, 1, 1, 1, 1, 1, 1, 1, 1, 1, 1, 1, 1, 1, 1, 1, 1, 1, 1, 1, 1, 1, 1, 1, 1, 1, 1, 1, 1, 1, 1, 1, 1, 1, 1, 1, 1, 1, 1, 1, 1, 1, 1, 1, 1, 1, 1, 1, 1, 1, 1, 1, 1, 1, 1, 1, 1, 1, 1, 1, 1, 1, 1, 1, 1, 1, 1, 1, 1, 1, 1, 1, 1, 1, 1, 1, 1, 1, 1, 1, 1, 1, 1, 1, 1, 1, 1, 1, 1, 1, 1, 1, 1, 1, 1, 1, 1, 1, 1, 1, 1, 1, 1, 1, 1, 1, 1, 1, 1, 1, 1, 1, 1, 1, 1, 1, 1, 1, 1, 1, 1, 1, 1, 1, 1, 1, 1, 1, 1, 1, 1, 1, 1, 1, 1, 1, 1, 1, 1, 1, 1, 1, 1, 1, 1, 1, 1, 1, 1, 1, 1, 1, 1, 1, 1, 1, 1, 1, 1, 1, 1, 1, 1, 1, 1, 1, 1, 1, 1, 1, 1, 1, 1, 1, 1, 1, 1, 1, 1, 1, 1, 1, 1, 1, 1, 1, 1, 1, 1, 1, 1, 1, 1, 1, 1, 1, 1, 1, 0, 1, 0, 1, 1, 1, 0, 1, 1, 1, 1, 1, 1, 1, 1, 1, 0, 0, 0, 1, 0, 1, 1, 1, 1, 1, 0, 0, 0, 0, 0, 0, 0, 0, 1, 1, 1, 1, 1, 1, 1, 1, 1, 1, 1, 1, 1, 1, 1, 1, 0, 0, 0, 0])
me_cube.polygons.foreach_set('material_index', [0, 2, 0, 0, 0, 0, 0, 0, 0, 0, 0, 0, 0, 0, 0, 0, 0, 0, 0, 0, 0, 0, 0, 0, 0, 0, 0, 0, 0, 0, 0, 0, 0, 0, 0, 0, 0, 0, 0, 0, 0, 0, 0, 0, 0, 0, 0, 0, 0, 0, 0, 0, 0, 0, 0, 0, 0, 0, 0, 0, 0, 0, 0, 0, 0, 0, 0, 0, 0, 0, 0, 0, 0, 0, 0, 0, 0, 0, 0, 0, 0, 2, 0, 0, 0, 0, 0, 0, 2, 0, 0, 2, 0, 0, 0, 0, 0, 0, 0, 0, 0, 0, 0, 0, 0, 0, 0, 0, 0, 0, 0, 0, 0, 0, 0, 0, 0, 0, 0, 0, 0, 0, 0, 0, 0, 0, 0, 0, 0, 0, 0, 0, 0, 0, 0, 0, 0, 0, 0, 0, 0, 0, 0, 0, 0, 0, 0, 0, 0, 0, 0, 0, 0, 0, 0, 0, 0, 0, 0, 0, 0, 0, 0, 0, 0, 0, 0, 0, 0, 0, 0, 0, 0, 0, 0, 0, 0, 0, 0, 0, 0, 0, 0, 0, 0, 0, 0, 0, 0, 0, 0, 0, 0, 0, 0, 0, 0, 0, 0, 0, 0, 0, 0, 0, 0, 0, 0, 0, 0, 0, 0, 0, 0, 0, 0, 0, 0, 0, 0, 0, 0, 0, 0, 0, 0, 0, 0, 0, 0, 0, 0, 0, 0, 0, 0, 0, 0, 0, 0, 0, 0, 0, 0, 0, 0, 0, 0, 0, 0, 0, 0, 0, 0, 0, 0, 0, 0, 0, 0, 0, 0, 0, 0, 0, 0, 0, 0, 0, 0, 0, 0, 0, 2, 0, 0, 0, 0, 0, 2, 2, 2, 0, 2, 0, 0, 0, 0, 0, 0, 0, 0, 0, 0, 0, 0, 2, 0, 2, 2, 2, 0, 0, 0, 0, 0, 0, 2, 2, 2, 0, 0, 0, 0, 0, 0, 0, 0, 0, 0, 0, 0, 0, 0, 0, 0, 0, 0, 0, 0, 0, 0, 0, 0, 0, 0, 0, 0, 0, 0, 0, 0, 0, 0, 0, 0, 0, 0, 0, 0, 0, 0, 0, 0, 0, 0, 0, 0, 1, 0, 0, 0, 1, 1, 1, 1, 1, 1, 1, 1, 1, 1, 1, 0, 0, 0, 1, 1, 1, 1, 0, 1, 1, 1, 1, 0, 0, 0, 0, 0, 2, 0, 0, 2, 0, 0, 0, 0, 0, 0, 0, 0, 0, 0, 0, 0, 0, 0, 0, 0, 0, 0, 0, 0])
me_cube.materials.append(mat_material_001)
me_cube.materials.append(mat_material)
me_cube.materials.append(mat_material_003)
me_cube.use_remesh_preserve_volume = False
me_cube.use_remesh_preserve_attributes = False
me_cube.use_mirror_vertex_groups = False
me_cube.update()

# ---- curves / text
cu_nurbspath = bpy.data.curves.new('NurbsPath', 'CURVE')
cu_nurbspath.dimensions = '3D'
_sp = cu_nurbspath.splines.new('NURBS'); _sp.points.add(10)
_sp.points.foreach_set('co', [1.2, 0.8929, 0.1307, 1.0, 1.2, 1.775, 0.1307, 1.0, 1.2, 1.775, 0.8432, 1.0, 1.2, 0.8929, 0.8432, 1.0, 1.2, 0.01071, 0.8432, 1.0, 1.2, -0.8715, 0.8432, 1.0, 1.2, -1.754, 0.8432, 1.0, 1.2, -1.754, 0.1307, 1.0, 1.2, -0.8715, 0.1307, 1.0, 1.2, 0.01071, 0.1307, 1.0, 1.2, 0.8929, 0.1307, 1.0])
_sp.order_u = 5
_sp.order_v = 0
_sp.use_endpoint_u = True
cu_nurbspath.use_path = True
cu_nurbspath.use_path_clamp = True
cu_nurbspath.bevel_resolution = 0
cu_nurbspath.fill_mode = 'HALF'

# ---- objects
ob_track_r_001 = bpy.data.objects.new('Track.R.001', me_plane_000)
ob_vert = bpy.data.objects.new('Vert', me_vert)
ob_trackpath = bpy.data.objects.new('Trackpath', cu_nurbspath)
ob_track_r = bpy.data.objects.new('Track.R', me_plane_000)
ob_body = bpy.data.objects.new('Body', me_cube)

# ---- transforms, parenting, visibility, modifiers, constraints
ob_track_r_001.location = (-2.4, 0.0, 0.0)
ob_track_r_001.rotation_euler = (1.571, -0.0, 0.0)
ob_track_r_001.lineart.crease_threshold = 0.0
ob_vert.location = (-2.083, 0.448, 0.09211)
ob_vert.lineart.crease_threshold = 0.0
ob_trackpath.location = (0.0, 0.0, 0.0)
ob_trackpath.lineart.crease_threshold = 0.0
ob_track_r.location = (0.0, 0.0, 0.0)
ob_track_r.rotation_euler = (1.571, -0.0, 0.0)
ob_track_r.lineart.crease_threshold = 0.0
ob_body.location = (0.0, 0.0, 2.1)
ob_body.lineart.crease_threshold = 0.0
_m = ob_body.modifiers.new('Mirror', 'MIRROR')
_m = ob_body.modifiers.new('Bevel', 'BEVEL')
_m.angle_limit = 0.7854
_m.spread = 0.0

# ---- collection membership
col_collection_1.objects.link(ob_track_r_001)
col_collection_1.objects.link(ob_vert)
col_collection_1.objects.link(ob_trackpath)
col_collection_1.objects.link(ob_track_r)
col_collection_1.objects.link(ob_body)

# ---- scene / render settings (as saved in the file)
scene.frame_start = 1; scene.frame_end = 19; scene.frame_set(1)
scene.render.engine = 'CYCLES'
scene.render.dither_intensity = 0.0
scene.render.use_simplify = True
scene.cycles.use_denoising = False
scene.cycles.samples = 128
scene.cycles.sampling_pattern = 'TABULATED_SOBOL'
scene.cycles.light_sampling_threshold = 0.0
scene.cycles.use_adaptive_sampling = False
scene.cycles.use_light_tree = False
scene.cycles.blur_glossy = 0.0
scene.cycles.max_bounces = 4
scene.cycles.sample_clamp_indirect = 0.0
scene.cycles.use_camera_cull = True
scene.view_settings.view_transform = 'Standard'
bpy.context.view_layer.update()

# ---- added for rendering (the .blend has no active camera and no usable light): camera, sun
cam_auto = bpy.data.cameras.new('AutoCamera')
cam_auto.lens = 50.0
cam_auto.sensor_width = 36.0
cam_auto.clip_end = 1000.0
ob_auto_camera = bpy.data.objects.new('AutoCamera', cam_auto)
scene.collection.objects.link(ob_auto_camera)
ob_auto_camera.location = (11.0766, -15.7373, 10.9123)
ob_auto_camera.rotation_euler = (1.09748, -7.21219e-08, 0.694738)
scene.camera = ob_auto_camera
light_auto_sun = bpy.data.lights.new('AutoSun', 'SUN')
light_auto_sun.energy = 3.0
light_auto_sun.angle = 0.0523599
ob_auto_sun = bpy.data.objects.new('AutoSun', light_auto_sun)
scene.collection.objects.link(ob_auto_sun)
ob_auto_sun.rotation_euler = (0.872665, 0.174533, 0.523599)
bpy.context.view_layer.update()
